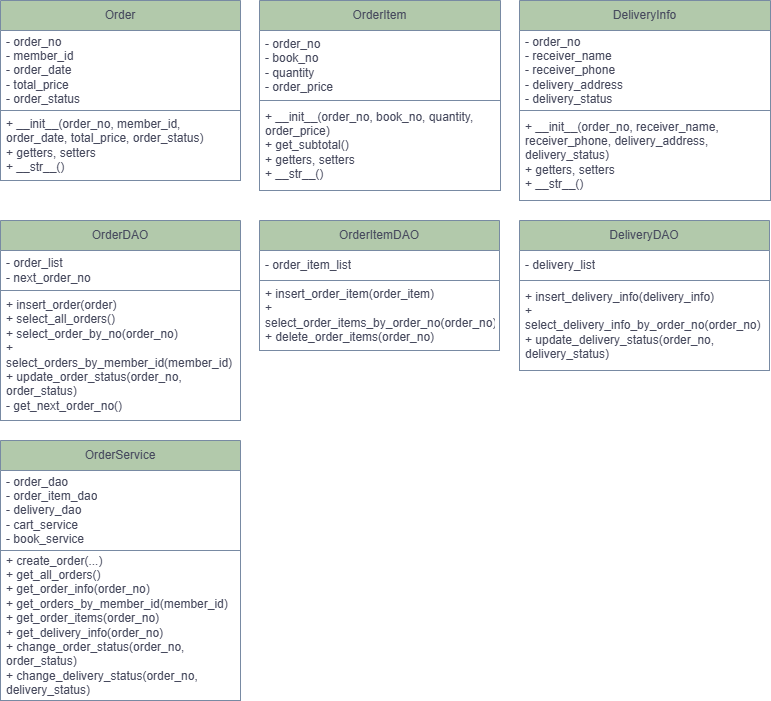

The diagram above was exported from draw.io. Its source (the exported page's mxGraphModel, read from the mxfile embedded in the PNG):
<mxGraphModel dx="792" dy="776" grid="1" gridSize="10" guides="1" tooltips="1" connect="1" arrows="1" fold="1" page="1" pageScale="1" pageWidth="827" pageHeight="1169" math="0" shadow="0">
  <root>
    <mxCell id="0" />
    <mxCell id="1" parent="0" />
    <mxCell id="_gYkOYZpkrKAd3RV8TvL-1" parent="1" style="swimlane;fontStyle=0;childLayout=stackLayout;horizontal=1;startSize=30;horizontalStack=0;resizeParent=1;resizeParentMax=0;resizeLast=0;collapsible=1;marginBottom=0;whiteSpace=wrap;html=1;labelBackgroundColor=none;fillColor=#B2C9AB;strokeColor=#788AA3;fontColor=#46495D;" value="Order" vertex="1">
      <mxGeometry height="180" width="240" x="40" y="160" as="geometry" />
    </mxCell>
    <mxCell id="_gYkOYZpkrKAd3RV8TvL-2" parent="_gYkOYZpkrKAd3RV8TvL-1" style="text;strokeColor=none;fillColor=none;align=left;verticalAlign=middle;spacingLeft=4;spacingRight=4;overflow=hidden;points=[[0,0.5],[1,0.5]];portConstraint=eastwest;rotatable=0;whiteSpace=wrap;html=1;labelBackgroundColor=none;fontColor=#46495D;" value="- order_no&lt;br&gt;- member_id&lt;br&gt;- order_date&lt;br&gt;- total_price&lt;br&gt;- order_status" vertex="1">
      <mxGeometry height="80" width="240" y="30" as="geometry" />
    </mxCell>
    <mxCell id="_gYkOYZpkrKAd3RV8TvL-3" parent="_gYkOYZpkrKAd3RV8TvL-1" style="text;strokeColor=#788AA3;fillColor=none;align=left;verticalAlign=middle;spacingLeft=4;spacingRight=4;overflow=hidden;points=[[0,0.5],[1,0.5]];portConstraint=eastwest;rotatable=0;whiteSpace=wrap;html=1;labelBackgroundColor=none;fontColor=#46495D;" value="+ __init__(order_no, member_id, order_date, total_price, order_status)&lt;br&gt;+ getters, setters&lt;br&gt;+ __str__()" vertex="1">
      <mxGeometry height="70" width="240" y="110" as="geometry" />
    </mxCell>
    <mxCell id="_gYkOYZpkrKAd3RV8TvL-13" parent="1" style="swimlane;fontStyle=0;childLayout=stackLayout;horizontal=1;startSize=30;horizontalStack=0;resizeParent=1;resizeParentMax=0;resizeLast=0;collapsible=1;marginBottom=0;whiteSpace=wrap;html=1;labelBackgroundColor=none;fillColor=#B2C9AB;strokeColor=#788AA3;fontColor=#46495D;" value="OrderItem" vertex="1">
      <mxGeometry height="190" width="241" x="299" y="160" as="geometry" />
    </mxCell>
    <mxCell id="_gYkOYZpkrKAd3RV8TvL-14" parent="_gYkOYZpkrKAd3RV8TvL-13" style="text;strokeColor=none;fillColor=none;align=left;verticalAlign=middle;spacingLeft=4;spacingRight=4;overflow=hidden;points=[[0,0.5],[1,0.5]];portConstraint=eastwest;rotatable=0;whiteSpace=wrap;html=1;labelBackgroundColor=none;fontColor=#46495D;" value="- order_no&lt;br&gt;- book_no&lt;br&gt;- quantity&lt;br&gt;- order_price" vertex="1">
      <mxGeometry height="70" width="241" y="30" as="geometry" />
    </mxCell>
    <mxCell id="_gYkOYZpkrKAd3RV8TvL-15" parent="_gYkOYZpkrKAd3RV8TvL-13" style="text;strokeColor=#788AA3;fillColor=none;align=left;verticalAlign=middle;spacingLeft=4;spacingRight=4;overflow=hidden;points=[[0,0.5],[1,0.5]];portConstraint=eastwest;rotatable=0;whiteSpace=wrap;html=1;labelBackgroundColor=none;fontColor=#46495D;" value="+ __init__(order_no, book_no, quantity, order_price)&lt;br&gt;+ get_subtotal()&lt;br&gt;+ getters, setters&lt;br&gt;+ __str__()" vertex="1">
      <mxGeometry height="90" width="241" y="100" as="geometry" />
    </mxCell>
    <mxCell id="_gYkOYZpkrKAd3RV8TvL-16" parent="1" style="swimlane;fontStyle=0;childLayout=stackLayout;horizontal=1;startSize=30;horizontalStack=0;resizeParent=1;resizeParentMax=0;resizeLast=0;collapsible=1;marginBottom=0;whiteSpace=wrap;html=1;labelBackgroundColor=none;fillColor=#B2C9AB;strokeColor=#788AA3;fontColor=#46495D;" value="OrderDAO" vertex="1">
      <mxGeometry height="200" width="240" x="40" y="380" as="geometry" />
    </mxCell>
    <mxCell id="_gYkOYZpkrKAd3RV8TvL-17" parent="_gYkOYZpkrKAd3RV8TvL-16" style="text;strokeColor=none;fillColor=none;align=left;verticalAlign=middle;spacingLeft=4;spacingRight=4;overflow=hidden;points=[[0,0.5],[1,0.5]];portConstraint=eastwest;rotatable=0;whiteSpace=wrap;html=1;labelBackgroundColor=none;fontColor=#46495D;" value="- order_list&lt;br&gt;- next_order_no" vertex="1">
      <mxGeometry height="40" width="240" y="30" as="geometry" />
    </mxCell>
    <mxCell id="_gYkOYZpkrKAd3RV8TvL-18" parent="_gYkOYZpkrKAd3RV8TvL-16" style="text;strokeColor=#788AA3;fillColor=none;align=left;verticalAlign=middle;spacingLeft=4;spacingRight=4;overflow=hidden;points=[[0,0.5],[1,0.5]];portConstraint=eastwest;rotatable=0;whiteSpace=wrap;html=1;labelBackgroundColor=none;fontColor=#46495D;" value="+ insert_order(order)&lt;br&gt;+ select_all_orders()&lt;br&gt;+ select_order_by_no(order_no)&lt;br&gt;+ select_orders_by_member_id(member_id)&lt;br&gt;+ update_order_status(order_no, order_status)&lt;br&gt;- get_next_order_no()" vertex="1">
      <mxGeometry height="130" width="240" y="70" as="geometry" />
    </mxCell>
    <mxCell id="9-Sc-9plpmDgPWPqd-nP-3" parent="1" style="swimlane;fontStyle=0;childLayout=stackLayout;horizontal=1;startSize=30;horizontalStack=0;resizeParent=1;resizeParentMax=0;resizeLast=0;collapsible=1;marginBottom=0;whiteSpace=wrap;html=1;labelBackgroundColor=none;fillColor=#B2C9AB;strokeColor=#788AA3;fontColor=#46495D;" value="DeliveryDAO" vertex="1">
      <mxGeometry height="150" width="250" x="559" y="380" as="geometry" />
    </mxCell>
    <mxCell id="9-Sc-9plpmDgPWPqd-nP-4" parent="9-Sc-9plpmDgPWPqd-nP-3" style="text;strokeColor=none;fillColor=none;align=left;verticalAlign=middle;spacingLeft=4;spacingRight=4;overflow=hidden;points=[[0,0.5],[1,0.5]];portConstraint=eastwest;rotatable=0;whiteSpace=wrap;html=1;labelBackgroundColor=none;fontColor=#46495D;" value="- delivery_list" vertex="1">
      <mxGeometry height="30" width="250" y="30" as="geometry" />
    </mxCell>
    <mxCell id="9-Sc-9plpmDgPWPqd-nP-5" parent="9-Sc-9plpmDgPWPqd-nP-3" style="text;strokeColor=#788AA3;fillColor=none;align=left;verticalAlign=middle;spacingLeft=4;spacingRight=4;overflow=hidden;points=[[0,0.5],[1,0.5]];portConstraint=eastwest;rotatable=0;whiteSpace=wrap;html=1;labelBackgroundColor=none;fontColor=#46495D;" value="+ insert_delivery_info(delivery_info)&lt;br&gt;+ select_delivery_info_by_order_no(order_no)&lt;br&gt;+ update_delivery_status(order_no, delivery_status)" vertex="1">
      <mxGeometry height="90" width="250" y="60" as="geometry" />
    </mxCell>
    <mxCell id="9-Sc-9plpmDgPWPqd-nP-6" parent="1" style="swimlane;fontStyle=0;childLayout=stackLayout;horizontal=1;startSize=30;horizontalStack=0;resizeParent=1;resizeParentMax=0;resizeLast=0;collapsible=1;marginBottom=0;whiteSpace=wrap;html=1;labelBackgroundColor=none;fillColor=#B2C9AB;strokeColor=#788AA3;fontColor=#46495D;" value="OrderItemDAO" vertex="1">
      <mxGeometry height="130" width="240" x="299" y="380" as="geometry" />
    </mxCell>
    <mxCell id="9-Sc-9plpmDgPWPqd-nP-7" parent="9-Sc-9plpmDgPWPqd-nP-6" style="text;strokeColor=none;fillColor=none;align=left;verticalAlign=middle;spacingLeft=4;spacingRight=4;overflow=hidden;points=[[0,0.5],[1,0.5]];portConstraint=eastwest;rotatable=0;whiteSpace=wrap;html=1;labelBackgroundColor=none;fontColor=#46495D;" value="- order_item_list" vertex="1">
      <mxGeometry height="30" width="240" y="30" as="geometry" />
    </mxCell>
    <mxCell id="9-Sc-9plpmDgPWPqd-nP-8" parent="9-Sc-9plpmDgPWPqd-nP-6" style="text;strokeColor=#788AA3;fillColor=none;align=left;verticalAlign=middle;spacingLeft=4;spacingRight=4;overflow=hidden;points=[[0,0.5],[1,0.5]];portConstraint=eastwest;rotatable=0;whiteSpace=wrap;html=1;labelBackgroundColor=none;fontColor=#46495D;" value="+ insert_order_item(order_item)&lt;br&gt;+ select_order_items_by_order_no(order_no)&lt;br&gt;+ delete_order_items(order_no)" vertex="1">
      <mxGeometry height="70" width="240" y="60" as="geometry" />
    </mxCell>
    <mxCell id="9-Sc-9plpmDgPWPqd-nP-9" parent="1" style="swimlane;fontStyle=0;childLayout=stackLayout;horizontal=1;startSize=30;horizontalStack=0;resizeParent=1;resizeParentMax=0;resizeLast=0;collapsible=1;marginBottom=0;whiteSpace=wrap;html=1;labelBackgroundColor=none;fillColor=#B2C9AB;strokeColor=#788AA3;fontColor=#46495D;" value="DeliveryInfo" vertex="1">
      <mxGeometry height="200" width="251" x="559" y="160" as="geometry" />
    </mxCell>
    <mxCell id="9-Sc-9plpmDgPWPqd-nP-10" parent="9-Sc-9plpmDgPWPqd-nP-9" style="text;strokeColor=none;fillColor=none;align=left;verticalAlign=middle;spacingLeft=4;spacingRight=4;overflow=hidden;points=[[0,0.5],[1,0.5]];portConstraint=eastwest;rotatable=0;whiteSpace=wrap;html=1;labelBackgroundColor=none;fontColor=#46495D;" value="- order_no&lt;br&gt;- receiver_name&lt;br&gt;- receiver_phone&lt;br&gt;- delivery_address&lt;br&gt;- delivery_status" vertex="1">
      <mxGeometry height="80" width="251" y="30" as="geometry" />
    </mxCell>
    <mxCell id="9-Sc-9plpmDgPWPqd-nP-11" parent="9-Sc-9plpmDgPWPqd-nP-9" style="text;strokeColor=#788AA3;fillColor=none;align=left;verticalAlign=middle;spacingLeft=4;spacingRight=4;overflow=hidden;points=[[0,0.5],[1,0.5]];portConstraint=eastwest;rotatable=0;whiteSpace=wrap;html=1;labelBackgroundColor=none;fontColor=#46495D;" value="+ __init__(order_no, receiver_name, receiver_phone, delivery_address, delivery_status)&lt;br&gt;+ getters, setters&lt;br&gt;+ __str__()" vertex="1">
      <mxGeometry height="90" width="251" y="110" as="geometry" />
    </mxCell>
    <mxCell id="9-Sc-9plpmDgPWPqd-nP-13" parent="1" style="swimlane;fontStyle=0;childLayout=stackLayout;horizontal=1;startSize=30;horizontalStack=0;resizeParent=1;resizeParentMax=0;resizeLast=0;collapsible=1;marginBottom=0;whiteSpace=wrap;html=1;labelBackgroundColor=none;fillColor=#B2C9AB;strokeColor=#788AA3;fontColor=#46495D;" value="OrderService" vertex="1">
      <mxGeometry height="260" width="240" x="40" y="600" as="geometry" />
    </mxCell>
    <mxCell id="9-Sc-9plpmDgPWPqd-nP-14" parent="9-Sc-9plpmDgPWPqd-nP-13" style="text;strokeColor=none;fillColor=none;align=left;verticalAlign=middle;spacingLeft=4;spacingRight=4;overflow=hidden;points=[[0,0.5],[1,0.5]];portConstraint=eastwest;rotatable=0;whiteSpace=wrap;html=1;labelBackgroundColor=none;fontColor=#46495D;" value="- order_dao&lt;br&gt;- order_item_dao&lt;br&gt;- delivery_dao&lt;br&gt;- cart_service&lt;br&gt;- book_service" vertex="1">
      <mxGeometry height="80" width="240" y="30" as="geometry" />
    </mxCell>
    <mxCell id="9-Sc-9plpmDgPWPqd-nP-15" parent="9-Sc-9plpmDgPWPqd-nP-13" style="text;strokeColor=#788AA3;fillColor=none;align=left;verticalAlign=middle;spacingLeft=4;spacingRight=4;overflow=hidden;points=[[0,0.5],[1,0.5]];portConstraint=eastwest;rotatable=0;whiteSpace=wrap;html=1;labelBackgroundColor=none;fontColor=#46495D;" value="+ create_order(...)&lt;br&gt;+ get_all_orders()&lt;br&gt;+ get_order_info(order_no)&lt;br&gt;+ get_orders_by_member_id(member_id)&lt;br&gt;+ get_order_items(order_no)&lt;br&gt;+ get_delivery_info(order_no)&lt;br&gt;+ change_order_status(order_no, order_status)&lt;br&gt;+ change_delivery_status(order_no, delivery_status)" vertex="1">
      <mxGeometry height="150" width="240" y="110" as="geometry" />
    </mxCell>
  </root>
</mxGraphModel>